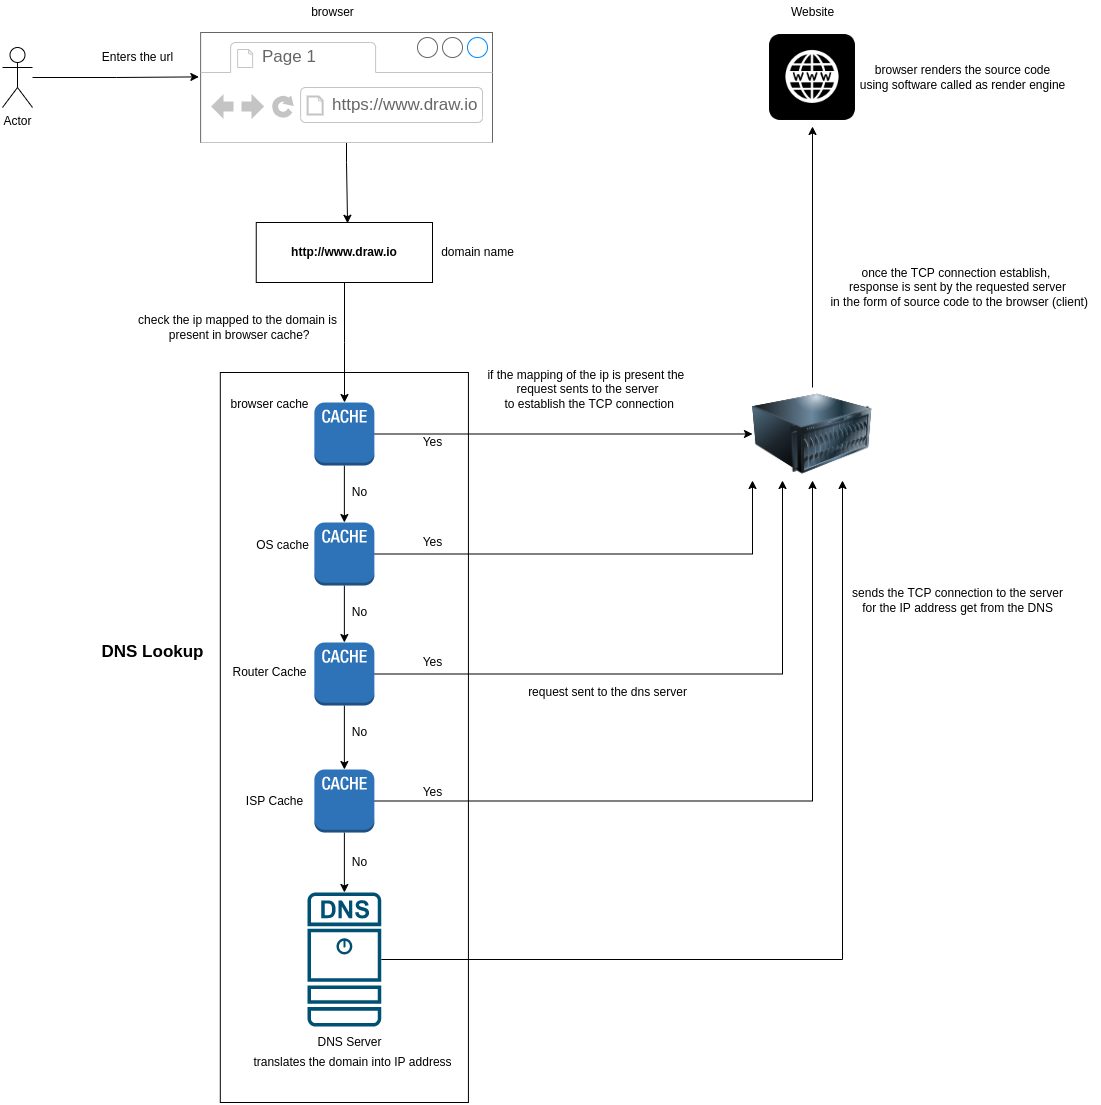

The diagram above was exported from draw.io. Its source (the exported page's mxGraphModel, read from the mxfile embedded in the PNG):
<mxGraphModel dx="2170" dy="1153" grid="1" gridSize="10" guides="1" tooltips="1" connect="1" arrows="1" fold="1" page="1" pageScale="1" pageWidth="827" pageHeight="1169" math="0" shadow="0">
  <root>
    <mxCell id="0" />
    <mxCell id="1" parent="0" />
    <mxCell id="u19OhrLjIO7ZxiYPbf_F-19" style="edgeStyle=orthogonalEdgeStyle;rounded=0;orthogonalLoop=1;jettySize=auto;html=1;entryX=-0.006;entryY=0.634;entryDx=0;entryDy=0;entryPerimeter=0;" parent="1" source="u19OhrLjIO7ZxiYPbf_F-2" target="u19OhrLjIO7ZxiYPbf_F-15" edge="1">
      <mxGeometry relative="1" as="geometry" />
    </mxCell>
    <mxCell id="u19OhrLjIO7ZxiYPbf_F-2" value="Actor" style="shape=umlActor;verticalLabelPosition=bottom;verticalAlign=top;html=1;outlineConnect=0;" parent="1" vertex="1">
      <mxGeometry x="20" y="125" width="30" height="60" as="geometry" />
    </mxCell>
    <mxCell id="u19OhrLjIO7ZxiYPbf_F-29" style="edgeStyle=orthogonalEdgeStyle;rounded=0;orthogonalLoop=1;jettySize=auto;html=1;entryX=0.75;entryY=1;entryDx=0;entryDy=0;" parent="1" source="u19OhrLjIO7ZxiYPbf_F-4" target="u19OhrLjIO7ZxiYPbf_F-66" edge="1">
      <mxGeometry relative="1" as="geometry">
        <mxPoint x="867" y="546.5400000000002" as="targetPoint" />
      </mxGeometry>
    </mxCell>
    <mxCell id="u19OhrLjIO7ZxiYPbf_F-4" value="" style="sketch=0;points=[[0.015,0.015,0],[0.985,0.015,0],[0.985,0.985,0],[0.015,0.985,0],[0.25,0,0],[0.5,0,0],[0.75,0,0],[1,0.25,0],[1,0.5,0],[1,0.75,0],[0.75,1,0],[0.5,1,0],[0.25,1,0],[0,0.75,0],[0,0.5,0],[0,0.25,0]];verticalLabelPosition=bottom;html=1;verticalAlign=top;aspect=fixed;align=center;pointerEvents=1;shape=mxgraph.cisco19.dns_server;fillColor=#005073;strokeColor=none;" parent="1" vertex="1">
      <mxGeometry x="325" y="970" width="73.75" height="134.09" as="geometry" />
    </mxCell>
    <mxCell id="u19OhrLjIO7ZxiYPbf_F-5" value="" style="shape=image;html=1;verticalAlign=top;verticalLabelPosition=bottom;labelBackgroundColor=#ffffff;imageAspect=0;aspect=fixed;image=https://cdn2.iconfinder.com/data/icons/social-media-solid-2/32/Website-128.png" parent="1" vertex="1">
      <mxGeometry x="781" y="106" width="98" height="98" as="geometry" />
    </mxCell>
    <mxCell id="u19OhrLjIO7ZxiYPbf_F-9" value="DNS Server" style="text;html=1;align=center;verticalAlign=middle;resizable=0;points=[];autosize=1;strokeColor=none;fillColor=none;" parent="1" vertex="1">
      <mxGeometry x="327.13" y="1110" width="80" height="20" as="geometry" />
    </mxCell>
    <mxCell id="u19OhrLjIO7ZxiYPbf_F-10" value="browser" style="text;html=1;align=center;verticalAlign=middle;resizable=0;points=[];autosize=1;strokeColor=none;fillColor=none;" parent="1" vertex="1">
      <mxGeometry x="319.99" y="80" width="60" height="20" as="geometry" />
    </mxCell>
    <mxCell id="u19OhrLjIO7ZxiYPbf_F-13" value="Website" style="text;html=1;align=center;verticalAlign=middle;resizable=0;points=[];autosize=1;strokeColor=none;fillColor=none;" parent="1" vertex="1">
      <mxGeometry x="800" y="80" width="60" height="20" as="geometry" />
    </mxCell>
    <mxCell id="u19OhrLjIO7ZxiYPbf_F-24" style="edgeStyle=orthogonalEdgeStyle;rounded=0;orthogonalLoop=1;jettySize=auto;html=1;entryX=0.518;entryY=0.013;entryDx=0;entryDy=0;entryPerimeter=0;" parent="1" source="u19OhrLjIO7ZxiYPbf_F-15" target="u19OhrLjIO7ZxiYPbf_F-22" edge="1">
      <mxGeometry relative="1" as="geometry" />
    </mxCell>
    <mxCell id="u19OhrLjIO7ZxiYPbf_F-15" value="" style="strokeWidth=1;shadow=0;dashed=0;align=center;html=1;shape=mxgraph.mockup.containers.browserWindow;rSize=0;strokeColor=#666666;strokeColor2=#008cff;strokeColor3=#c4c4c4;mainText=,;recursiveResize=0;" parent="1" vertex="1">
      <mxGeometry x="218.12" y="110" width="291.88" height="70" as="geometry" />
    </mxCell>
    <mxCell id="u19OhrLjIO7ZxiYPbf_F-16" value="Page 1" style="strokeWidth=1;shadow=0;dashed=0;align=center;html=1;shape=mxgraph.mockup.containers.anchor;fontSize=17;fontColor=#666666;align=left;" parent="u19OhrLjIO7ZxiYPbf_F-15" vertex="1">
      <mxGeometry x="60" y="12" width="110" height="26" as="geometry" />
    </mxCell>
    <mxCell id="u19OhrLjIO7ZxiYPbf_F-17" value="https://www.draw.io" style="strokeWidth=1;shadow=0;dashed=0;align=center;html=1;shape=mxgraph.mockup.containers.anchor;rSize=0;fontSize=17;fontColor=#666666;align=left;" parent="u19OhrLjIO7ZxiYPbf_F-15" vertex="1">
      <mxGeometry x="130" y="60" width="250" height="26" as="geometry" />
    </mxCell>
    <mxCell id="u19OhrLjIO7ZxiYPbf_F-21" value="http://www.example.com" style="text;html=1;align=center;verticalAlign=middle;resizable=0;points=[];autosize=1;strokeColor=none;fillColor=none;" parent="1" vertex="1">
      <mxGeometry x="281.88" y="320" width="150" height="20" as="geometry" />
    </mxCell>
    <mxCell id="u19OhrLjIO7ZxiYPbf_F-26" style="edgeStyle=orthogonalEdgeStyle;rounded=0;orthogonalLoop=1;jettySize=auto;html=1;" parent="1" source="u19OhrLjIO7ZxiYPbf_F-22" target="u19OhrLjIO7ZxiYPbf_F-34" edge="1">
      <mxGeometry relative="1" as="geometry">
        <mxPoint x="362" y="470" as="targetPoint" />
      </mxGeometry>
    </mxCell>
    <mxCell id="u19OhrLjIO7ZxiYPbf_F-22" value="http://www.draw.io" style="rounded=0;whiteSpace=wrap;html=1;glass=0;fontStyle=1" parent="1" vertex="1">
      <mxGeometry x="273.75" y="300" width="176.25" height="60" as="geometry" />
    </mxCell>
    <mxCell id="u19OhrLjIO7ZxiYPbf_F-25" value="Enters the url" style="text;html=1;align=center;verticalAlign=middle;resizable=0;points=[];autosize=1;strokeColor=none;fillColor=none;" parent="1" vertex="1">
      <mxGeometry x="110" y="125" width="90" height="20" as="geometry" />
    </mxCell>
    <mxCell id="u19OhrLjIO7ZxiYPbf_F-27" value="request sent to the dns server" style="text;html=1;align=center;verticalAlign=middle;resizable=0;points=[];autosize=1;strokeColor=none;fillColor=none;" parent="1" vertex="1">
      <mxGeometry x="540" y="760" width="170" height="20" as="geometry" />
    </mxCell>
    <mxCell id="u19OhrLjIO7ZxiYPbf_F-28" value="translates the domain into IP address" style="text;html=1;align=center;verticalAlign=middle;resizable=0;points=[];autosize=1;strokeColor=none;fillColor=none;" parent="1" vertex="1">
      <mxGeometry x="265" y="1130" width="210" height="20" as="geometry" />
    </mxCell>
    <mxCell id="u19OhrLjIO7ZxiYPbf_F-30" value="once the TCP connection establish, &lt;br&gt;response is sent by the requested server&lt;br&gt;&amp;nbsp;in the form of source code to the browser (client)" style="text;html=1;align=center;verticalAlign=middle;resizable=0;points=[];autosize=1;strokeColor=none;fillColor=none;" parent="1" vertex="1">
      <mxGeometry x="835" y="340" width="280" height="50" as="geometry" />
    </mxCell>
    <mxCell id="u19OhrLjIO7ZxiYPbf_F-31" value="browser renders the source code&lt;br&gt;using software called as render engine" style="text;html=1;align=center;verticalAlign=middle;resizable=0;points=[];autosize=1;strokeColor=none;fillColor=none;" parent="1" vertex="1">
      <mxGeometry x="870" y="140" width="220" height="30" as="geometry" />
    </mxCell>
    <mxCell id="u19OhrLjIO7ZxiYPbf_F-32" value="domain name" style="text;html=1;align=center;verticalAlign=middle;resizable=0;points=[];autosize=1;strokeColor=none;fillColor=none;" parent="1" vertex="1">
      <mxGeometry x="450" y="320" width="90" height="20" as="geometry" />
    </mxCell>
    <mxCell id="u19OhrLjIO7ZxiYPbf_F-39" style="edgeStyle=orthogonalEdgeStyle;rounded=0;orthogonalLoop=1;jettySize=auto;html=1;exitX=1;exitY=0.5;exitDx=0;exitDy=0;exitPerimeter=0;" parent="1" source="u19OhrLjIO7ZxiYPbf_F-34" target="u19OhrLjIO7ZxiYPbf_F-66" edge="1">
      <mxGeometry relative="1" as="geometry">
        <mxPoint x="827" y="511.5" as="targetPoint" />
      </mxGeometry>
    </mxCell>
    <mxCell id="u19OhrLjIO7ZxiYPbf_F-50" style="edgeStyle=orthogonalEdgeStyle;rounded=0;orthogonalLoop=1;jettySize=auto;html=1;exitX=0.5;exitY=1;exitDx=0;exitDy=0;exitPerimeter=0;entryX=0.5;entryY=0;entryDx=0;entryDy=0;entryPerimeter=0;" parent="1" source="u19OhrLjIO7ZxiYPbf_F-34" target="u19OhrLjIO7ZxiYPbf_F-41" edge="1">
      <mxGeometry relative="1" as="geometry" />
    </mxCell>
    <mxCell id="u19OhrLjIO7ZxiYPbf_F-34" value="" style="outlineConnect=0;dashed=0;verticalLabelPosition=bottom;verticalAlign=top;align=center;html=1;shape=mxgraph.aws3.cache_node;fillColor=#2E73B8;gradientColor=none;rounded=0;glass=0;" parent="1" vertex="1">
      <mxGeometry x="331.87" y="480" width="60" height="63" as="geometry" />
    </mxCell>
    <mxCell id="u19OhrLjIO7ZxiYPbf_F-35" value="check the ip mapped to the domain is&lt;br&gt;&amp;nbsp;present in browser cache?" style="text;html=1;align=center;verticalAlign=middle;resizable=0;points=[];autosize=1;strokeColor=none;fillColor=none;" parent="1" vertex="1">
      <mxGeometry x="150" y="390" width="210" height="30" as="geometry" />
    </mxCell>
    <mxCell id="u19OhrLjIO7ZxiYPbf_F-36" value="browser cache" style="text;html=1;align=center;verticalAlign=middle;resizable=0;points=[];autosize=1;strokeColor=none;fillColor=none;" parent="1" vertex="1">
      <mxGeometry x="241.87" y="471.5" width="90" height="20" as="geometry" />
    </mxCell>
    <mxCell id="u19OhrLjIO7ZxiYPbf_F-40" value="if the mapping of the ip is present the &lt;br&gt;request sents to the server&lt;br&gt;&amp;nbsp;to establish the TCP connection" style="text;html=1;align=center;verticalAlign=middle;resizable=0;points=[];autosize=1;strokeColor=none;fillColor=none;" parent="1" vertex="1">
      <mxGeometry x="500" y="441.5" width="210" height="50" as="geometry" />
    </mxCell>
    <mxCell id="u19OhrLjIO7ZxiYPbf_F-51" style="edgeStyle=orthogonalEdgeStyle;rounded=0;orthogonalLoop=1;jettySize=auto;html=1;entryX=0.5;entryY=0;entryDx=0;entryDy=0;entryPerimeter=0;" parent="1" source="u19OhrLjIO7ZxiYPbf_F-41" target="u19OhrLjIO7ZxiYPbf_F-46" edge="1">
      <mxGeometry relative="1" as="geometry" />
    </mxCell>
    <mxCell id="u19OhrLjIO7ZxiYPbf_F-59" style="edgeStyle=orthogonalEdgeStyle;rounded=0;orthogonalLoop=1;jettySize=auto;html=1;entryX=0;entryY=1;entryDx=0;entryDy=0;" parent="1" source="u19OhrLjIO7ZxiYPbf_F-41" target="u19OhrLjIO7ZxiYPbf_F-66" edge="1">
      <mxGeometry relative="1" as="geometry">
        <mxPoint x="827" y="531.5" as="targetPoint" />
      </mxGeometry>
    </mxCell>
    <mxCell id="u19OhrLjIO7ZxiYPbf_F-41" value="" style="outlineConnect=0;dashed=0;verticalLabelPosition=bottom;verticalAlign=top;align=center;html=1;shape=mxgraph.aws3.cache_node;fillColor=#2E73B8;gradientColor=none;rounded=0;glass=0;" parent="1" vertex="1">
      <mxGeometry x="331.87" y="600" width="60" height="63" as="geometry" />
    </mxCell>
    <mxCell id="u19OhrLjIO7ZxiYPbf_F-44" value="" style="rounded=0;whiteSpace=wrap;html=1;glass=0;gradientColor=#ffffff;fillColor=none;" parent="1" vertex="1">
      <mxGeometry x="237.8" y="450" width="248.13" height="730" as="geometry" />
    </mxCell>
    <mxCell id="u19OhrLjIO7ZxiYPbf_F-42" value="OS cache" style="text;html=1;align=center;verticalAlign=middle;resizable=0;points=[];autosize=1;strokeColor=none;fillColor=none;" parent="1" vertex="1">
      <mxGeometry x="265" y="613" width="70" height="20" as="geometry" />
    </mxCell>
    <mxCell id="u19OhrLjIO7ZxiYPbf_F-45" value="&lt;b&gt;&lt;font style=&quot;font-size: 17px&quot;&gt;DNS Lookup&lt;/font&gt;&lt;/b&gt;" style="text;html=1;align=center;verticalAlign=middle;resizable=0;points=[];autosize=1;strokeColor=none;fillColor=none;" parent="1" vertex="1">
      <mxGeometry x="110" y="720" width="120" height="20" as="geometry" />
    </mxCell>
    <mxCell id="u19OhrLjIO7ZxiYPbf_F-52" style="edgeStyle=orthogonalEdgeStyle;rounded=0;orthogonalLoop=1;jettySize=auto;html=1;entryX=0.5;entryY=0;entryDx=0;entryDy=0;entryPerimeter=0;" parent="1" source="u19OhrLjIO7ZxiYPbf_F-46" target="u19OhrLjIO7ZxiYPbf_F-48" edge="1">
      <mxGeometry relative="1" as="geometry" />
    </mxCell>
    <mxCell id="u19OhrLjIO7ZxiYPbf_F-63" style="edgeStyle=orthogonalEdgeStyle;rounded=0;orthogonalLoop=1;jettySize=auto;html=1;entryX=0.25;entryY=1;entryDx=0;entryDy=0;" parent="1" source="u19OhrLjIO7ZxiYPbf_F-46" target="u19OhrLjIO7ZxiYPbf_F-66" edge="1">
      <mxGeometry relative="1" as="geometry">
        <mxPoint x="827" y="551.5" as="targetPoint" />
      </mxGeometry>
    </mxCell>
    <mxCell id="u19OhrLjIO7ZxiYPbf_F-46" value="" style="outlineConnect=0;dashed=0;verticalLabelPosition=bottom;verticalAlign=top;align=center;html=1;shape=mxgraph.aws3.cache_node;fillColor=#2E73B8;gradientColor=none;rounded=0;glass=0;" parent="1" vertex="1">
      <mxGeometry x="331.87" y="720" width="60" height="63" as="geometry" />
    </mxCell>
    <mxCell id="u19OhrLjIO7ZxiYPbf_F-47" value="Router Cache" style="text;html=1;align=center;verticalAlign=middle;resizable=0;points=[];autosize=1;strokeColor=none;fillColor=none;" parent="1" vertex="1">
      <mxGeometry x="241.88" y="740" width="90" height="20" as="geometry" />
    </mxCell>
    <mxCell id="u19OhrLjIO7ZxiYPbf_F-53" style="edgeStyle=orthogonalEdgeStyle;rounded=0;orthogonalLoop=1;jettySize=auto;html=1;entryX=0.5;entryY=0;entryDx=0;entryDy=0;entryPerimeter=0;" parent="1" source="u19OhrLjIO7ZxiYPbf_F-48" target="u19OhrLjIO7ZxiYPbf_F-4" edge="1">
      <mxGeometry relative="1" as="geometry" />
    </mxCell>
    <mxCell id="u19OhrLjIO7ZxiYPbf_F-64" style="edgeStyle=orthogonalEdgeStyle;rounded=0;orthogonalLoop=1;jettySize=auto;html=1;entryX=0.5;entryY=1;entryDx=0;entryDy=0;" parent="1" source="u19OhrLjIO7ZxiYPbf_F-48" target="u19OhrLjIO7ZxiYPbf_F-66" edge="1">
      <mxGeometry relative="1" as="geometry">
        <mxPoint x="847" y="551.5" as="targetPoint" />
      </mxGeometry>
    </mxCell>
    <mxCell id="u19OhrLjIO7ZxiYPbf_F-48" value="" style="outlineConnect=0;dashed=0;verticalLabelPosition=bottom;verticalAlign=top;align=center;html=1;shape=mxgraph.aws3.cache_node;fillColor=#2E73B8;gradientColor=none;rounded=0;glass=0;" parent="1" vertex="1">
      <mxGeometry x="331.88" y="847" width="60" height="63" as="geometry" />
    </mxCell>
    <mxCell id="u19OhrLjIO7ZxiYPbf_F-49" value="ISP Cache" style="text;html=1;align=center;verticalAlign=middle;resizable=0;points=[];autosize=1;strokeColor=none;fillColor=none;" parent="1" vertex="1">
      <mxGeometry x="257.13" y="868.5" width="70" height="20" as="geometry" />
    </mxCell>
    <mxCell id="u19OhrLjIO7ZxiYPbf_F-54" value="Yes" style="text;html=1;align=center;verticalAlign=middle;resizable=0;points=[];autosize=1;strokeColor=none;fillColor=none;" parent="1" vertex="1">
      <mxGeometry x="430" y="510" width="40" height="20" as="geometry" />
    </mxCell>
    <mxCell id="u19OhrLjIO7ZxiYPbf_F-55" value="No" style="text;html=1;align=center;verticalAlign=middle;resizable=0;points=[];autosize=1;strokeColor=none;fillColor=none;" parent="1" vertex="1">
      <mxGeometry x="361.88" y="560" width="30" height="20" as="geometry" />
    </mxCell>
    <mxCell id="u19OhrLjIO7ZxiYPbf_F-56" value="No" style="text;html=1;align=center;verticalAlign=middle;resizable=0;points=[];autosize=1;strokeColor=none;fillColor=none;" parent="1" vertex="1">
      <mxGeometry x="361.87" y="680" width="30" height="20" as="geometry" />
    </mxCell>
    <mxCell id="u19OhrLjIO7ZxiYPbf_F-57" value="No" style="text;html=1;align=center;verticalAlign=middle;resizable=0;points=[];autosize=1;strokeColor=none;fillColor=none;" parent="1" vertex="1">
      <mxGeometry x="361.88" y="800" width="30" height="20" as="geometry" />
    </mxCell>
    <mxCell id="u19OhrLjIO7ZxiYPbf_F-58" value="No" style="text;html=1;align=center;verticalAlign=middle;resizable=0;points=[];autosize=1;strokeColor=none;fillColor=none;" parent="1" vertex="1">
      <mxGeometry x="361.88" y="930" width="30" height="20" as="geometry" />
    </mxCell>
    <mxCell id="u19OhrLjIO7ZxiYPbf_F-60" value="Yes" style="text;html=1;align=center;verticalAlign=middle;resizable=0;points=[];autosize=1;strokeColor=none;fillColor=none;" parent="1" vertex="1">
      <mxGeometry x="430" y="610" width="40" height="20" as="geometry" />
    </mxCell>
    <mxCell id="u19OhrLjIO7ZxiYPbf_F-61" value="Yes" style="text;html=1;align=center;verticalAlign=middle;resizable=0;points=[];autosize=1;strokeColor=none;fillColor=none;" parent="1" vertex="1">
      <mxGeometry x="430" y="860" width="40" height="20" as="geometry" />
    </mxCell>
    <mxCell id="u19OhrLjIO7ZxiYPbf_F-62" value="Yes" style="text;html=1;align=center;verticalAlign=middle;resizable=0;points=[];autosize=1;strokeColor=none;fillColor=none;" parent="1" vertex="1">
      <mxGeometry x="430" y="730" width="40" height="20" as="geometry" />
    </mxCell>
    <mxCell id="u19OhrLjIO7ZxiYPbf_F-65" value="sends the TCP connection to the server&lt;br&gt;&amp;nbsp;for the IP address get from the DNS&amp;nbsp;" style="text;html=1;align=center;verticalAlign=middle;resizable=0;points=[];autosize=1;strokeColor=none;fillColor=none;" parent="1" vertex="1">
      <mxGeometry x="860" y="663" width="230" height="30" as="geometry" />
    </mxCell>
    <mxCell id="u19OhrLjIO7ZxiYPbf_F-69" style="edgeStyle=orthogonalEdgeStyle;rounded=0;orthogonalLoop=1;jettySize=auto;html=1;entryX=0.5;entryY=1;entryDx=0;entryDy=0;" parent="1" source="u19OhrLjIO7ZxiYPbf_F-66" target="u19OhrLjIO7ZxiYPbf_F-5" edge="1">
      <mxGeometry relative="1" as="geometry" />
    </mxCell>
    <mxCell id="u19OhrLjIO7ZxiYPbf_F-66" value="" style="image;html=1;image=img/lib/clip_art/computers/Server_128x128.png;rounded=0;glass=0;fillColor=none;gradientColor=#ffffff;" parent="1" vertex="1">
      <mxGeometry x="770" y="465" width="120" height="93" as="geometry" />
    </mxCell>
  </root>
</mxGraphModel>